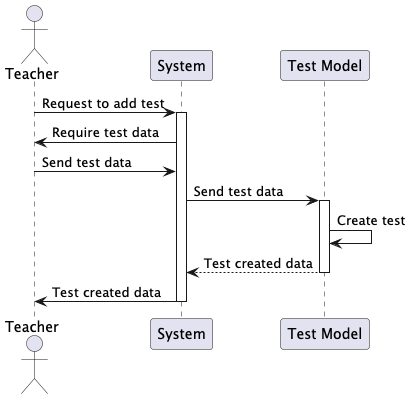

The diagram above was rendered by PlantUML. Its source (embedded in the PNG):
@startuml
actor Teacher
participant "System" as System
participant "Test Model" as tM

Teacher -> System: Request to add test
activate System
System -> Teacher: Require test data
Teacher -> System: Send test data
System -> tM: Send test data
activate tM
tM -> tM: Create test
tM --> System: Test created data
deactivate tM
System -> Teacher: Test created data
deactivate System
@enduml